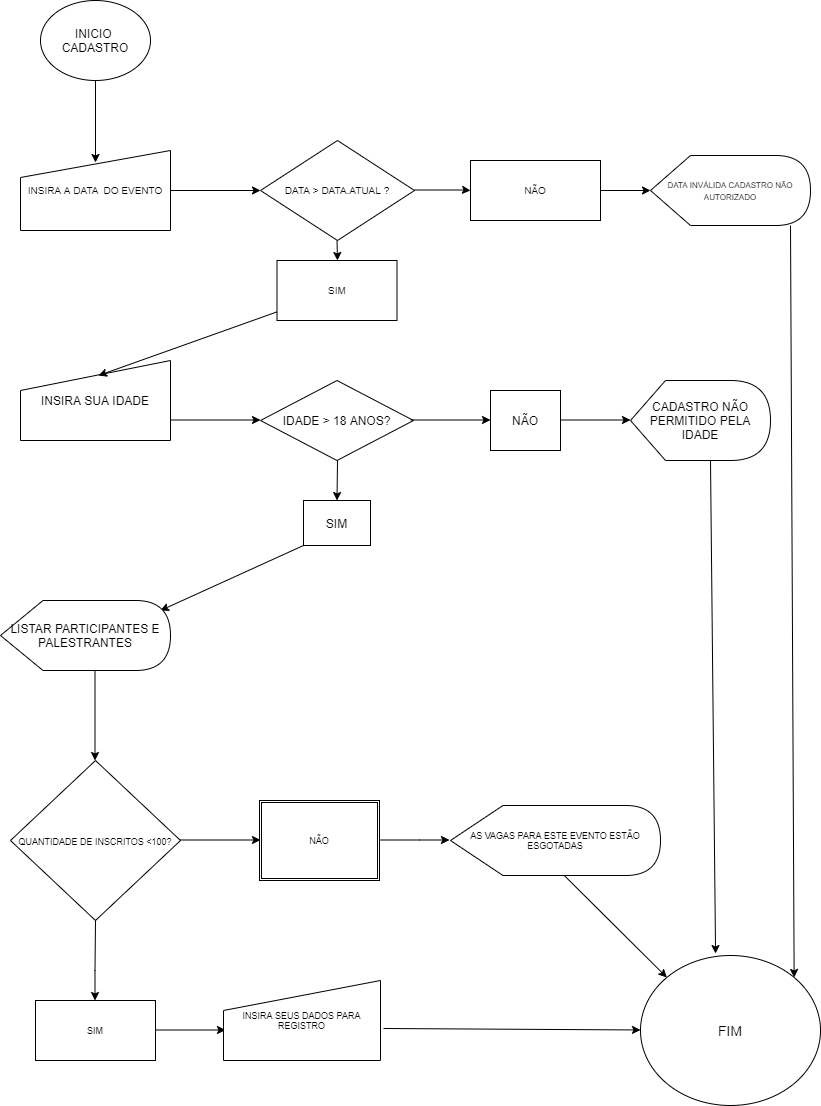

The diagram above was exported from draw.io. Its source (the exported page's mxGraphModel, read from the mxfile embedded in the PNG):
<mxGraphModel dx="868" dy="450" grid="1" gridSize="10" guides="1" tooltips="1" connect="1" arrows="1" fold="1" page="1" pageScale="1" pageWidth="827" pageHeight="1169" math="0" shadow="0">
  <root>
    <mxCell id="hYHQ6lEUaAdpAg-D5mm7-0" />
    <mxCell id="hYHQ6lEUaAdpAg-D5mm7-1" parent="hYHQ6lEUaAdpAg-D5mm7-0" />
    <mxCell id="Ku-K040XstEJHmLS_zJ5-0" value="INICIO&amp;nbsp;&lt;br&gt;CADASTRO" style="ellipse;whiteSpace=wrap;html=1;" parent="hYHQ6lEUaAdpAg-D5mm7-1" vertex="1">
      <mxGeometry x="40" y="20" width="110" height="80" as="geometry" />
    </mxCell>
    <mxCell id="Ku-K040XstEJHmLS_zJ5-1" value="" style="endArrow=classic;html=1;rounded=0;entryX=0.5;entryY=0.15;entryDx=0;entryDy=0;entryPerimeter=0;" parent="hYHQ6lEUaAdpAg-D5mm7-1" source="Ku-K040XstEJHmLS_zJ5-0" target="Ku-K040XstEJHmLS_zJ5-2" edge="1">
      <mxGeometry width="50" height="50" relative="1" as="geometry">
        <mxPoint x="94.5" y="100" as="sourcePoint" />
        <mxPoint x="94.5" y="180" as="targetPoint" />
      </mxGeometry>
    </mxCell>
    <mxCell id="Ku-K040XstEJHmLS_zJ5-2" value="INSIRA A DATA&amp;nbsp; DO EVENTO" style="shape=manualInput;whiteSpace=wrap;html=1;size=27;spacing=1;verticalAlign=middle;align=center;horizontal=1;fontSize=10;" parent="hYHQ6lEUaAdpAg-D5mm7-1" vertex="1">
      <mxGeometry x="20" y="170" width="150" height="80" as="geometry" />
    </mxCell>
    <mxCell id="Ku-K040XstEJHmLS_zJ5-3" value="DATA &amp;gt; DATA.ATUAL ?" style="rhombus;whiteSpace=wrap;html=1;fontSize=10;align=center;verticalAlign=middle;" parent="hYHQ6lEUaAdpAg-D5mm7-1" vertex="1">
      <mxGeometry x="260" y="160" width="154" height="100" as="geometry" />
    </mxCell>
    <mxCell id="Ku-K040XstEJHmLS_zJ5-4" value="" style="endArrow=classic;html=1;rounded=0;fontSize=10;exitX=1;exitY=0.5;exitDx=0;exitDy=0;" parent="hYHQ6lEUaAdpAg-D5mm7-1" source="Ku-K040XstEJHmLS_zJ5-2" edge="1">
      <mxGeometry width="50" height="50" relative="1" as="geometry">
        <mxPoint x="234" y="209.5" as="sourcePoint" />
        <mxPoint x="260" y="210" as="targetPoint" />
      </mxGeometry>
    </mxCell>
    <mxCell id="Ku-K040XstEJHmLS_zJ5-5" value="" style="endArrow=classic;html=1;rounded=0;fontSize=10;" parent="hYHQ6lEUaAdpAg-D5mm7-1" edge="1">
      <mxGeometry width="50" height="50" relative="1" as="geometry">
        <mxPoint x="414" y="209.5" as="sourcePoint" />
        <mxPoint x="470" y="210" as="targetPoint" />
        <Array as="points">
          <mxPoint x="464" y="209.5" />
        </Array>
      </mxGeometry>
    </mxCell>
    <mxCell id="Ku-K040XstEJHmLS_zJ5-6" value="SIM" style="rounded=0;whiteSpace=wrap;html=1;fontSize=10;align=center;verticalAlign=middle;" parent="hYHQ6lEUaAdpAg-D5mm7-1" vertex="1">
      <mxGeometry x="276.5" y="280" width="120" height="60" as="geometry" />
    </mxCell>
    <mxCell id="Ku-K040XstEJHmLS_zJ5-7" value="" style="endArrow=classic;html=1;rounded=0;fontSize=10;" parent="hYHQ6lEUaAdpAg-D5mm7-1" edge="1">
      <mxGeometry width="50" height="50" relative="1" as="geometry">
        <mxPoint x="336.5" y="260" as="sourcePoint" />
        <mxPoint x="337" y="280" as="targetPoint" />
        <Array as="points" />
      </mxGeometry>
    </mxCell>
    <mxCell id="Ku-K040XstEJHmLS_zJ5-9" style="edgeStyle=orthogonalEdgeStyle;rounded=0;orthogonalLoop=1;jettySize=auto;html=1;exitX=0;exitY=0.75;exitDx=0;exitDy=0;fontSize=10;" parent="hYHQ6lEUaAdpAg-D5mm7-1" source="Ku-K040XstEJHmLS_zJ5-8" edge="1">
      <mxGeometry relative="1" as="geometry">
        <mxPoint x="490" y="225" as="targetPoint" />
      </mxGeometry>
    </mxCell>
    <mxCell id="Ku-K040XstEJHmLS_zJ5-8" value="NÃO" style="rounded=0;whiteSpace=wrap;html=1;fontSize=10;align=center;verticalAlign=middle;" parent="hYHQ6lEUaAdpAg-D5mm7-1" vertex="1">
      <mxGeometry x="470" y="180" width="130" height="60" as="geometry" />
    </mxCell>
    <mxCell id="Ku-K040XstEJHmLS_zJ5-10" value="&lt;font style=&quot;font-size: 8px&quot;&gt;DATA INVÁLIDA CADASTRO NÃO AUTORIZADO&lt;/font&gt;" style="shape=display;whiteSpace=wrap;html=1;fontSize=10;align=center;verticalAlign=middle;" parent="hYHQ6lEUaAdpAg-D5mm7-1" vertex="1">
      <mxGeometry x="650" y="175" width="160" height="70" as="geometry" />
    </mxCell>
    <mxCell id="Ku-K040XstEJHmLS_zJ5-12" value="" style="endArrow=classic;html=1;rounded=0;fontSize=10;" parent="hYHQ6lEUaAdpAg-D5mm7-1" edge="1">
      <mxGeometry width="50" height="50" relative="1" as="geometry">
        <mxPoint x="600" y="210" as="sourcePoint" />
        <mxPoint x="650" y="210" as="targetPoint" />
      </mxGeometry>
    </mxCell>
    <mxCell id="5JyOF0EP8rMKEy5dOfL5-0" value="INSIRA SUA IDADE" style="shape=manualInput;whiteSpace=wrap;html=1;" parent="hYHQ6lEUaAdpAg-D5mm7-1" vertex="1">
      <mxGeometry x="20" y="380" width="150" height="80" as="geometry" />
    </mxCell>
    <mxCell id="5JyOF0EP8rMKEy5dOfL5-1" value="" style="endArrow=classic;html=1;rounded=0;entryX=0.52;entryY=0.188;entryDx=0;entryDy=0;entryPerimeter=0;" parent="hYHQ6lEUaAdpAg-D5mm7-1" source="Ku-K040XstEJHmLS_zJ5-6" target="5JyOF0EP8rMKEy5dOfL5-0" edge="1">
      <mxGeometry width="50" height="50" relative="1" as="geometry">
        <mxPoint x="79.5" y="410" as="sourcePoint" />
        <mxPoint x="79.5" y="460" as="targetPoint" />
      </mxGeometry>
    </mxCell>
    <mxCell id="5JyOF0EP8rMKEy5dOfL5-4" value="IDADE &amp;gt; 18 ANOS?" style="rhombus;whiteSpace=wrap;html=1;" parent="hYHQ6lEUaAdpAg-D5mm7-1" vertex="1">
      <mxGeometry x="260" y="400" width="153" height="80" as="geometry" />
    </mxCell>
    <mxCell id="5JyOF0EP8rMKEy5dOfL5-5" value="" style="endArrow=classic;html=1;rounded=0;" parent="hYHQ6lEUaAdpAg-D5mm7-1" edge="1">
      <mxGeometry width="50" height="50" relative="1" as="geometry">
        <mxPoint x="170" y="439.5" as="sourcePoint" />
        <mxPoint x="260" y="439.5" as="targetPoint" />
      </mxGeometry>
    </mxCell>
    <mxCell id="5JyOF0EP8rMKEy5dOfL5-6" value="SIM" style="rounded=0;whiteSpace=wrap;html=1;" parent="hYHQ6lEUaAdpAg-D5mm7-1" vertex="1">
      <mxGeometry x="303" y="520" width="67" height="45" as="geometry" />
    </mxCell>
    <mxCell id="5JyOF0EP8rMKEy5dOfL5-7" value="NÃO" style="rounded=0;whiteSpace=wrap;html=1;" parent="hYHQ6lEUaAdpAg-D5mm7-1" vertex="1">
      <mxGeometry x="490" y="410" width="70" height="60" as="geometry" />
    </mxCell>
    <mxCell id="5JyOF0EP8rMKEy5dOfL5-8" value="" style="endArrow=classic;html=1;rounded=0;" parent="hYHQ6lEUaAdpAg-D5mm7-1" edge="1">
      <mxGeometry width="50" height="50" relative="1" as="geometry">
        <mxPoint x="410" y="439.5" as="sourcePoint" />
        <mxPoint x="490" y="439.5" as="targetPoint" />
      </mxGeometry>
    </mxCell>
    <mxCell id="5JyOF0EP8rMKEy5dOfL5-9" value="" style="endArrow=classic;html=1;rounded=0;entryX=0.5;entryY=0;entryDx=0;entryDy=0;" parent="hYHQ6lEUaAdpAg-D5mm7-1" target="5JyOF0EP8rMKEy5dOfL5-6" edge="1">
      <mxGeometry width="50" height="50" relative="1" as="geometry">
        <mxPoint x="337" y="480" as="sourcePoint" />
        <mxPoint x="336.5" y="500" as="targetPoint" />
      </mxGeometry>
    </mxCell>
    <mxCell id="5JyOF0EP8rMKEy5dOfL5-12" value="" style="endArrow=classic;html=1;rounded=0;" parent="hYHQ6lEUaAdpAg-D5mm7-1" edge="1">
      <mxGeometry width="50" height="50" relative="1" as="geometry">
        <mxPoint x="560" y="439.5" as="sourcePoint" />
        <mxPoint x="630" y="439.5" as="targetPoint" />
      </mxGeometry>
    </mxCell>
    <mxCell id="5JyOF0EP8rMKEy5dOfL5-13" value="CADASTRO NÃO PERMITIDO PELA IDADE" style="shape=display;whiteSpace=wrap;html=1;" parent="hYHQ6lEUaAdpAg-D5mm7-1" vertex="1">
      <mxGeometry x="630" y="400" width="140" height="80" as="geometry" />
    </mxCell>
    <mxCell id="5JyOF0EP8rMKEy5dOfL5-14" value="" style="endArrow=classic;html=1;rounded=0;" parent="hYHQ6lEUaAdpAg-D5mm7-1" edge="1">
      <mxGeometry width="50" height="50" relative="1" as="geometry">
        <mxPoint x="303" y="565" as="sourcePoint" />
        <mxPoint x="160" y="630" as="targetPoint" />
      </mxGeometry>
    </mxCell>
    <mxCell id="5JyOF0EP8rMKEy5dOfL5-15" value="LISTAR PARTICIPANTES E PALESTRANTES" style="shape=display;whiteSpace=wrap;html=1;" parent="hYHQ6lEUaAdpAg-D5mm7-1" vertex="1">
      <mxGeometry y="620" width="170" height="70" as="geometry" />
    </mxCell>
    <mxCell id="5JyOF0EP8rMKEy5dOfL5-16" value="" style="endArrow=classic;html=1;rounded=0;" parent="hYHQ6lEUaAdpAg-D5mm7-1" edge="1">
      <mxGeometry width="50" height="50" relative="1" as="geometry">
        <mxPoint x="94.5" y="690" as="sourcePoint" />
        <mxPoint x="94.5" y="780" as="targetPoint" />
      </mxGeometry>
    </mxCell>
    <mxCell id="5JyOF0EP8rMKEy5dOfL5-17" value="&lt;font style=&quot;font-size: 9px&quot;&gt;QUANTIDADE DE INSCRITOS &amp;lt;100?&lt;/font&gt;" style="rhombus;whiteSpace=wrap;html=1;" parent="hYHQ6lEUaAdpAg-D5mm7-1" vertex="1">
      <mxGeometry x="10" y="780" width="170" height="160" as="geometry" />
    </mxCell>
    <mxCell id="5JyOF0EP8rMKEy5dOfL5-18" value="" style="endArrow=classic;html=1;rounded=0;fontSize=9;" parent="hYHQ6lEUaAdpAg-D5mm7-1" edge="1">
      <mxGeometry width="50" height="50" relative="1" as="geometry">
        <mxPoint x="180" y="859.5" as="sourcePoint" />
        <mxPoint x="260" y="859.5" as="targetPoint" />
      </mxGeometry>
    </mxCell>
    <mxCell id="5JyOF0EP8rMKEy5dOfL5-19" value="" style="endArrow=classic;html=1;rounded=0;fontSize=9;" parent="hYHQ6lEUaAdpAg-D5mm7-1" edge="1">
      <mxGeometry width="50" height="50" relative="1" as="geometry">
        <mxPoint x="95" y="940" as="sourcePoint" />
        <mxPoint x="94.5" y="1020" as="targetPoint" />
        <Array as="points">
          <mxPoint x="94.5" y="990" />
        </Array>
      </mxGeometry>
    </mxCell>
    <mxCell id="5JyOF0EP8rMKEy5dOfL5-20" value="SIM" style="rounded=0;whiteSpace=wrap;html=1;fontSize=9;" parent="hYHQ6lEUaAdpAg-D5mm7-1" vertex="1">
      <mxGeometry x="35" y="1020" width="120" height="60" as="geometry" />
    </mxCell>
    <mxCell id="5JyOF0EP8rMKEy5dOfL5-21" value="" style="endArrow=classic;html=1;rounded=0;fontSize=9;" parent="hYHQ6lEUaAdpAg-D5mm7-1" edge="1">
      <mxGeometry width="50" height="50" relative="1" as="geometry">
        <mxPoint x="155" y="1049.5" as="sourcePoint" />
        <mxPoint x="225" y="1049.5" as="targetPoint" />
      </mxGeometry>
    </mxCell>
    <mxCell id="5JyOF0EP8rMKEy5dOfL5-24" value="NÃO" style="shape=ext;double=1;rounded=0;whiteSpace=wrap;html=1;fontSize=9;" parent="hYHQ6lEUaAdpAg-D5mm7-1" vertex="1">
      <mxGeometry x="259" y="820" width="120" height="80" as="geometry" />
    </mxCell>
    <mxCell id="5JyOF0EP8rMKEy5dOfL5-25" value="" style="endArrow=classic;html=1;rounded=0;fontSize=9;" parent="hYHQ6lEUaAdpAg-D5mm7-1" edge="1">
      <mxGeometry width="50" height="50" relative="1" as="geometry">
        <mxPoint x="379" y="859.5" as="sourcePoint" />
        <mxPoint x="449" y="859.5" as="targetPoint" />
        <Array as="points">
          <mxPoint x="419" y="859.5" />
        </Array>
      </mxGeometry>
    </mxCell>
    <mxCell id="5JyOF0EP8rMKEy5dOfL5-27" value="AS VAGAS PARA ESTE EVENTO ESTÃO ESGOTADAS" style="shape=display;whiteSpace=wrap;html=1;fontSize=9;" parent="hYHQ6lEUaAdpAg-D5mm7-1" vertex="1">
      <mxGeometry x="450" y="825" width="210" height="70" as="geometry" />
    </mxCell>
    <mxCell id="5JyOF0EP8rMKEy5dOfL5-28" value="INSIRA SEUS DADOS PARA REGISTRO" style="shape=manualInput;whiteSpace=wrap;html=1;fontSize=9;" parent="hYHQ6lEUaAdpAg-D5mm7-1" vertex="1">
      <mxGeometry x="223" y="1000" width="157" height="80" as="geometry" />
    </mxCell>
    <mxCell id="5JyOF0EP8rMKEy5dOfL5-29" value="&lt;font style=&quot;font-size: 14px&quot;&gt;FIM&lt;/font&gt;" style="ellipse;whiteSpace=wrap;html=1;fontSize=9;" parent="hYHQ6lEUaAdpAg-D5mm7-1" vertex="1">
      <mxGeometry x="640" y="975" width="180" height="150" as="geometry" />
    </mxCell>
    <mxCell id="5JyOF0EP8rMKEy5dOfL5-30" value="" style="endArrow=classic;html=1;rounded=0;fontSize=14;exitX=1.019;exitY=0.6;exitDx=0;exitDy=0;exitPerimeter=0;" parent="hYHQ6lEUaAdpAg-D5mm7-1" source="5JyOF0EP8rMKEy5dOfL5-28" target="5JyOF0EP8rMKEy5dOfL5-29" edge="1">
      <mxGeometry width="50" height="50" relative="1" as="geometry">
        <mxPoint x="390" y="1080" as="sourcePoint" />
        <mxPoint x="440" y="1030" as="targetPoint" />
      </mxGeometry>
    </mxCell>
    <mxCell id="5JyOF0EP8rMKEy5dOfL5-31" value="" style="endArrow=classic;html=1;rounded=0;fontSize=14;entryX=0;entryY=0;entryDx=0;entryDy=0;exitX=0;exitY=0;exitDx=113.75;exitDy=70;exitPerimeter=0;" parent="hYHQ6lEUaAdpAg-D5mm7-1" source="5JyOF0EP8rMKEy5dOfL5-27" target="5JyOF0EP8rMKEy5dOfL5-29" edge="1">
      <mxGeometry width="50" height="50" relative="1" as="geometry">
        <mxPoint x="390" y="980" as="sourcePoint" />
        <mxPoint x="440" y="930" as="targetPoint" />
      </mxGeometry>
    </mxCell>
    <mxCell id="5JyOF0EP8rMKEy5dOfL5-32" value="" style="endArrow=classic;html=1;rounded=0;fontSize=14;entryX=0.417;entryY=-0.013;entryDx=0;entryDy=0;entryPerimeter=0;" parent="hYHQ6lEUaAdpAg-D5mm7-1" target="5JyOF0EP8rMKEy5dOfL5-29" edge="1">
      <mxGeometry width="50" height="50" relative="1" as="geometry">
        <mxPoint x="710" y="480" as="sourcePoint" />
        <mxPoint x="710" y="610" as="targetPoint" />
      </mxGeometry>
    </mxCell>
    <mxCell id="5JyOF0EP8rMKEy5dOfL5-33" value="" style="endArrow=classic;html=1;rounded=0;fontSize=14;entryX=1;entryY=0;entryDx=0;entryDy=0;" parent="hYHQ6lEUaAdpAg-D5mm7-1" target="5JyOF0EP8rMKEy5dOfL5-29" edge="1">
      <mxGeometry width="50" height="50" relative="1" as="geometry">
        <mxPoint x="790" y="245" as="sourcePoint" />
        <mxPoint x="790" y="660" as="targetPoint" />
      </mxGeometry>
    </mxCell>
  </root>
</mxGraphModel>